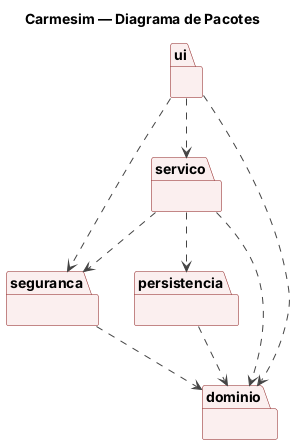

The diagram above was rendered by PlantUML. Its source (embedded in the PNG):
@startuml pacotes
title Carmesim — Diagrama de Pacotes
skinparam shadowing false
skinparam package {
  BackgroundColor #FBEFEF
  BorderColor #8B1A1A
}
skinparam ArrowColor #444444

package "ui" as ui {
}
package "servico" as servico {
}
package "seguranca" as seguranca {
}
package "persistencia" as persistencia {
}
package "dominio" as dominio {
}

ui ..> servico
ui ..> seguranca
ui ..> dominio
servico ..> seguranca
servico ..> persistencia
servico ..> dominio
persistencia ..> dominio
seguranca ..> dominio
@enduml